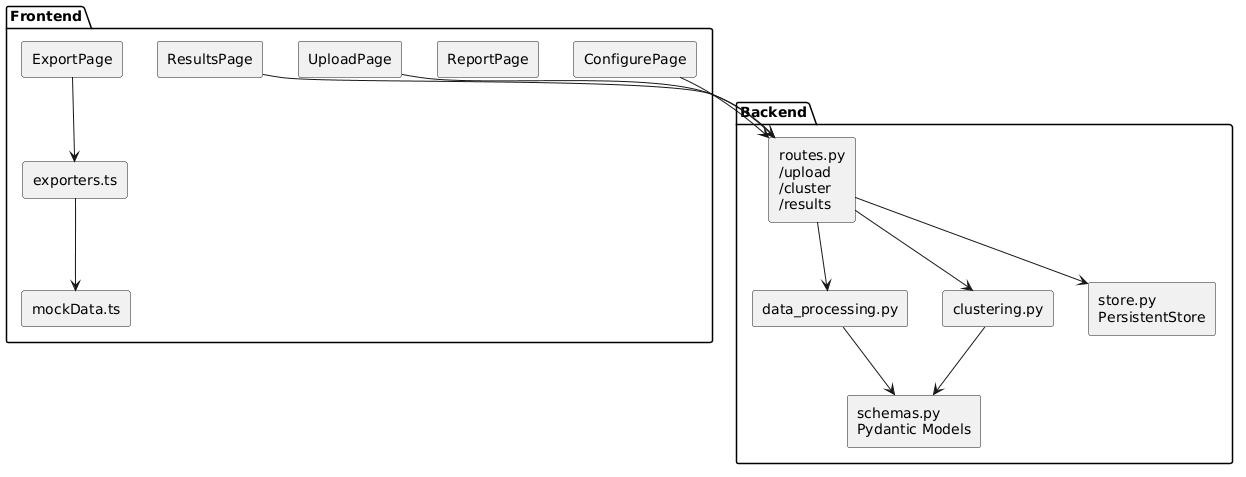

The diagram above was rendered by PlantUML. Its source (embedded in the PNG):
@startuml
skinparam componentStyle rectangle

package "Frontend" {
  [UploadPage]
  [ConfigurePage]
  [ResultsPage]
  [ReportPage]
  [ExportPage]
  [mockData.ts]
  [exporters.ts]
}

package "Backend" {
  [routes.py\n/upload\n/cluster\n/results]
  [data_processing.py]
  [clustering.py]
  [store.py\nPersistentStore]
  [schemas.py\nPydantic Models]
}

[UploadPage] --> [routes.py\n/upload\n/cluster\n/results]
[ConfigurePage] --> [routes.py\n/upload\n/cluster\n/results]
[ResultsPage] --> [routes.py\n/upload\n/cluster\n/results]
[routes.py\n/upload\n/cluster\n/results] --> [data_processing.py]
[routes.py\n/upload\n/cluster\n/results] --> [clustering.py]
[routes.py\n/upload\n/cluster\n/results] --> [store.py\nPersistentStore]
[data_processing.py] --> [schemas.py\nPydantic Models]
[clustering.py] --> [schemas.py\nPydantic Models]
[ExportPage] --> [exporters.ts]
[exporters.ts] --> [mockData.ts]
@enduml